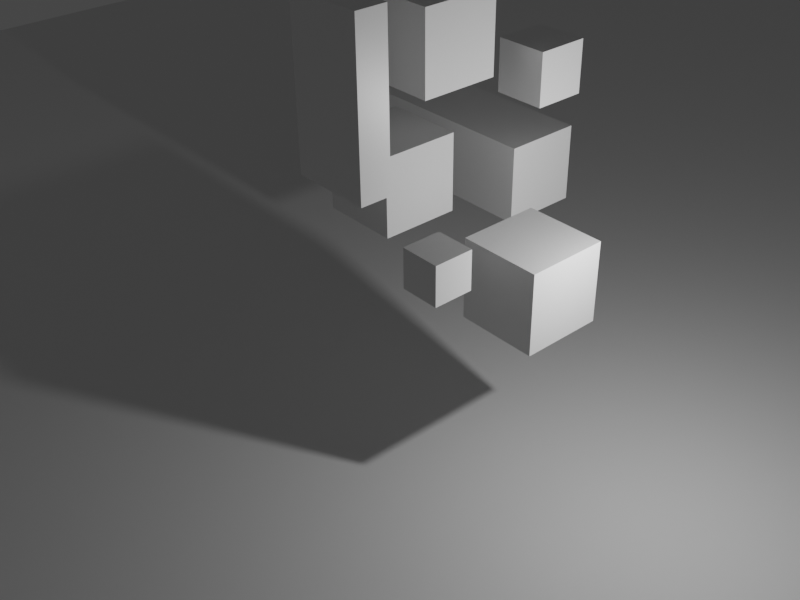 # Source: cube_physics.blend  (saved by Blender 2.83.19; exported with 4.5.12 LTS)
import bpy
from mathutils import Matrix  # noqa: F401  (used for matrix-valued properties, if any)

bpy.ops.wm.read_factory_settings(use_empty=True)
scene = bpy.context.scene
scene.name = 'Scene'

# ---- collections
col_collection = bpy.data.collections.new('Collection'); scene.collection.children.link(col_collection)
col_cubes = bpy.data.collections.new('Cubes'); scene.collection.children.link(col_cubes)

# ---- materials (node trees are filled in below, after node groups)
mat_material = bpy.data.materials.new('Material')
mat_material.alpha_threshold = 0.0
mat_material.use_transparent_shadow = False
mat_material.line_color = (0.0, 0.0, 0.0, 1.0)

# ---- material node trees
mat_material.use_nodes = True; mat_material.node_tree.nodes.clear()
_N = mat_material.node_tree.nodes; _L = mat_material.node_tree.links
n0 = _N.new('ShaderNodeOutputMaterial'); n0.name = 'Material Output'; n0.location = (300, 300)
n1 = _N.new('ShaderNodeBsdfPrincipled'); n1.name = 'Principled BSDF'; n1.location = (10, 300)
n1.distribution = 'GGX'
n1.subsurface_method = 'BURLEY'
n1.inputs[2].default_value = 0.4
n1.inputs[3].default_value = 1.45
n1.inputs[27].default_value = (0.0, 0.0, 0.0, 1.0)
n1.inputs[28].default_value = 1.0
_L.new(n1.outputs[0], n0.inputs[0])
n0.is_active_output = True

# ---- world
world_world = bpy.data.worlds.new('World'); scene.world = world_world
world_world.use_nodes = True; world_world.node_tree.nodes.clear()
_N = world_world.node_tree.nodes; _L = world_world.node_tree.links
n0 = _N.new('ShaderNodeOutputWorld'); n0.name = 'World Output'; n0.location = (300, 300)
n1 = _N.new('ShaderNodeBackground'); n1.name = 'Background'; n1.location = (10, 300)
n1.inputs[0].default_value = (0.05088, 0.05088, 0.05088, 1.0)
_L.new(n1.outputs[0], n0.inputs[0])
n0.is_active_output = True
world_world.color = (0.05088, 0.05088, 0.05088)
world_world.use_sun_shadow = False
world_world.sun_shadow_jitter_overblur = 0.0

# ---- cameras
cam_camera = bpy.data.cameras.new('Camera')
cam_camera.clip_end = 100.0
cam_camera.ortho_scale = 7.314

# ---- lights
light_light = bpy.data.lights.new('Light', 'POINT')
light_light.transmission_factor = 0.0
light_light.energy = 1000.0
light_light.shadow_soft_size = 0.1
light_light.shadow_maximum_resolution = 0.006
light_light.use_absolute_resolution = True

# ---- meshes
me_plane = bpy.data.meshes.new('Plane')
me_plane.from_pydata([(-1.0, -1.0, 0.0), (1.0, -1.0, 0.0), (-1.0, 1.0, 0.0), (1.0, 1.0, 0.0)], [], [(0, 1, 3, 2)])
_uv = me_plane.uv_layers.new(name='UVMap')
_uv.uv.foreach_set('vector', [0.0, 0.0, 1.0, 0.0, 1.0, 1.0, 0.0, 1.0])
me_plane.use_remesh_fix_poles = True
me_plane.use_remesh_preserve_attributes = False
me_plane.use_mirror_vertex_groups = False
me_plane.update()
me_cube = bpy.data.meshes.new('Cube')
me_cube.from_pydata([(1.0, 1.0, 1.0), (1.0, 1.0, -1.0), (1.0, -1.0, 1.0), (1.0, -1.0, -1.0), (-1.0, 1.0, 1.0), (-1.0, 1.0, -1.0), (-1.0, -1.0, 1.0), (-1.0, -1.0, -1.0)], [], [(0, 4, 6, 2), (3, 2, 6, 7), (7, 6, 4, 5), (5, 1, 3, 7), (1, 0, 2, 3), (5, 4, 0, 1)])
_uv = me_cube.uv_layers.new(name='UVMap')
_uv.uv.foreach_set('vector', [0.625, 0.5, 0.875, 0.5, 0.875, 0.75, 0.625, 0.75, 0.375, 0.75, 0.625, 0.75, 0.625, 1.0, 0.375, 1.0, 0.375, 0.0, 0.625, 0.0, 0.625, 0.25, 0.375, 0.25, 0.125, 0.5, 0.375, 0.5, 0.375, 0.75, 0.125, 0.75, 0.375, 0.5, 0.625, 0.5, 0.625, 0.75, 0.375, 0.75, 0.375, 0.25, 0.625, 0.25, 0.625, 0.5, 0.375, 0.5])
me_cube.materials.append(mat_material)
me_cube.use_remesh_preserve_volume = False
me_cube.use_remesh_preserve_attributes = False
me_cube.use_mirror_vertex_groups = False
me_cube.update()
me_cube_003 = bpy.data.meshes.new('Cube.003')
me_cube_003.from_pydata([(1.0, 1.0, 1.0), (1.0, 1.0, -1.0), (1.0, -1.0, 1.0), (1.0, -1.0, -1.0), (-1.0, 1.0, 1.0), (-1.0, 1.0, -1.0), (-1.0, -1.0, 1.0), (-1.0, -1.0, -1.0)], [], [(0, 4, 6, 2), (3, 2, 6, 7), (7, 6, 4, 5), (5, 1, 3, 7), (1, 0, 2, 3), (5, 4, 0, 1)])
_uv = me_cube_003.uv_layers.new(name='UVMap')
_uv.uv.foreach_set('vector', [0.625, 0.5, 0.875, 0.5, 0.875, 0.75, 0.625, 0.75, 0.375, 0.75, 0.625, 0.75, 0.625, 1.0, 0.375, 1.0, 0.375, 0.0, 0.625, 0.0, 0.625, 0.25, 0.375, 0.25, 0.125, 0.5, 0.375, 0.5, 0.375, 0.75, 0.125, 0.75, 0.375, 0.5, 0.625, 0.5, 0.625, 0.75, 0.375, 0.75, 0.375, 0.25, 0.625, 0.25, 0.625, 0.5, 0.375, 0.5])
me_cube_003.materials.append(mat_material)
me_cube_003.use_remesh_preserve_volume = False
me_cube_003.use_remesh_preserve_attributes = False
me_cube_003.use_mirror_vertex_groups = False
me_cube_003.update()
me_cube_004 = bpy.data.meshes.new('Cube.004')
me_cube_004.from_pydata([(1.0, 1.0, 1.0), (1.0, 1.0, -1.0), (1.0, -1.0, 1.0), (1.0, -1.0, -1.0), (-1.0, 1.0, 1.0), (-1.0, 1.0, -1.0), (-1.0, -1.0, 1.0), (-1.0, -1.0, -1.0)], [], [(0, 4, 6, 2), (3, 2, 6, 7), (7, 6, 4, 5), (5, 1, 3, 7), (1, 0, 2, 3), (5, 4, 0, 1)])
_uv = me_cube_004.uv_layers.new(name='UVMap')
_uv.uv.foreach_set('vector', [0.625, 0.5, 0.875, 0.5, 0.875, 0.75, 0.625, 0.75, 0.375, 0.75, 0.625, 0.75, 0.625, 1.0, 0.375, 1.0, 0.375, 0.0, 0.625, 0.0, 0.625, 0.25, 0.375, 0.25, 0.125, 0.5, 0.375, 0.5, 0.375, 0.75, 0.125, 0.75, 0.375, 0.5, 0.625, 0.5, 0.625, 0.75, 0.375, 0.75, 0.375, 0.25, 0.625, 0.25, 0.625, 0.5, 0.375, 0.5])
me_cube_004.materials.append(mat_material)
me_cube_004.use_remesh_preserve_volume = False
me_cube_004.use_remesh_preserve_attributes = False
me_cube_004.use_mirror_vertex_groups = False
me_cube_004.update()
me_cube_005 = bpy.data.meshes.new('Cube.005')
me_cube_005.from_pydata([(1.0, 1.0, 1.0), (1.0, 1.0, -1.0), (1.0, -1.0, 1.0), (1.0, -1.0, -1.0), (-1.0, 1.0, 1.0), (-1.0, 1.0, -1.0), (-1.0, -1.0, 1.0), (-1.0, -1.0, -1.0)], [], [(0, 4, 6, 2), (3, 2, 6, 7), (7, 6, 4, 5), (5, 1, 3, 7), (1, 0, 2, 3), (5, 4, 0, 1)])
_uv = me_cube_005.uv_layers.new(name='UVMap')
_uv.uv.foreach_set('vector', [0.625, 0.5, 0.875, 0.5, 0.875, 0.75, 0.625, 0.75, 0.375, 0.75, 0.625, 0.75, 0.625, 1.0, 0.375, 1.0, 0.375, 0.0, 0.625, 0.0, 0.625, 0.25, 0.375, 0.25, 0.125, 0.5, 0.375, 0.5, 0.375, 0.75, 0.125, 0.75, 0.375, 0.5, 0.625, 0.5, 0.625, 0.75, 0.375, 0.75, 0.375, 0.25, 0.625, 0.25, 0.625, 0.5, 0.375, 0.5])
me_cube_005.materials.append(mat_material)
me_cube_005.use_remesh_preserve_volume = False
me_cube_005.use_remesh_preserve_attributes = False
me_cube_005.use_mirror_vertex_groups = False
me_cube_005.update()
me_cube_006 = bpy.data.meshes.new('Cube.006')
me_cube_006.from_pydata([(1.0, 1.0, 1.0), (1.0, 1.0, -1.0), (1.0, -1.0, 1.0), (1.0, -1.0, -1.0), (-1.0, 1.0, 1.0), (-1.0, 1.0, -1.0), (-1.0, -1.0, 1.0), (-1.0, -1.0, -1.0)], [], [(0, 4, 6, 2), (3, 2, 6, 7), (7, 6, 4, 5), (5, 1, 3, 7), (1, 0, 2, 3), (5, 4, 0, 1)])
_uv = me_cube_006.uv_layers.new(name='UVMap')
_uv.uv.foreach_set('vector', [0.625, 0.5, 0.875, 0.5, 0.875, 0.75, 0.625, 0.75, 0.375, 0.75, 0.625, 0.75, 0.625, 1.0, 0.375, 1.0, 0.375, 0.0, 0.625, 0.0, 0.625, 0.25, 0.375, 0.25, 0.125, 0.5, 0.375, 0.5, 0.375, 0.75, 0.125, 0.75, 0.375, 0.5, 0.625, 0.5, 0.625, 0.75, 0.375, 0.75, 0.375, 0.25, 0.625, 0.25, 0.625, 0.5, 0.375, 0.5])
me_cube_006.materials.append(mat_material)
me_cube_006.use_remesh_preserve_volume = False
me_cube_006.use_remesh_preserve_attributes = False
me_cube_006.use_mirror_vertex_groups = False
me_cube_006.update()
me_cube_007 = bpy.data.meshes.new('Cube.007')
me_cube_007.from_pydata([(1.0, 1.0, 1.0), (1.0, 1.0, -1.0), (1.0, -1.0, 1.0), (1.0, -1.0, -1.0), (-1.0, 1.0, 1.0), (-1.0, 1.0, -1.0), (-1.0, -1.0, 1.0), (-1.0, -1.0, -1.0)], [], [(0, 4, 6, 2), (3, 2, 6, 7), (7, 6, 4, 5), (5, 1, 3, 7), (1, 0, 2, 3), (5, 4, 0, 1)])
_uv = me_cube_007.uv_layers.new(name='UVMap')
_uv.uv.foreach_set('vector', [0.625, 0.5, 0.875, 0.5, 0.875, 0.75, 0.625, 0.75, 0.375, 0.75, 0.625, 0.75, 0.625, 1.0, 0.375, 1.0, 0.375, 0.0, 0.625, 0.0, 0.625, 0.25, 0.375, 0.25, 0.125, 0.5, 0.375, 0.5, 0.375, 0.75, 0.125, 0.75, 0.375, 0.5, 0.625, 0.5, 0.625, 0.75, 0.375, 0.75, 0.375, 0.25, 0.625, 0.25, 0.625, 0.5, 0.375, 0.5])
me_cube_007.materials.append(mat_material)
me_cube_007.use_remesh_preserve_volume = False
me_cube_007.use_remesh_preserve_attributes = False
me_cube_007.use_mirror_vertex_groups = False
me_cube_007.update()
me_cube_008 = bpy.data.meshes.new('Cube.008')
me_cube_008.from_pydata([(1.0, 1.0, 1.0), (1.0, 1.0, -1.0), (1.0, -1.0, 1.0), (1.0, -1.0, -1.0), (-1.0, 1.0, 1.0), (-1.0, 1.0, -1.0), (-1.0, -1.0, 1.0), (-1.0, -1.0, -1.0)], [], [(0, 4, 6, 2), (3, 2, 6, 7), (7, 6, 4, 5), (5, 1, 3, 7), (1, 0, 2, 3), (5, 4, 0, 1)])
_uv = me_cube_008.uv_layers.new(name='UVMap')
_uv.uv.foreach_set('vector', [0.625, 0.5, 0.875, 0.5, 0.875, 0.75, 0.625, 0.75, 0.375, 0.75, 0.625, 0.75, 0.625, 1.0, 0.375, 1.0, 0.375, 0.0, 0.625, 0.0, 0.625, 0.25, 0.375, 0.25, 0.125, 0.5, 0.375, 0.5, 0.375, 0.75, 0.125, 0.75, 0.375, 0.5, 0.625, 0.5, 0.625, 0.75, 0.375, 0.75, 0.375, 0.25, 0.625, 0.25, 0.625, 0.5, 0.375, 0.5])
me_cube_008.materials.append(mat_material)
me_cube_008.use_remesh_preserve_volume = False
me_cube_008.use_remesh_preserve_attributes = False
me_cube_008.use_mirror_vertex_groups = False
me_cube_008.update()

# ---- objects
ob_light = bpy.data.objects.new('Light', light_light)
ob_camera = bpy.data.objects.new('Camera', cam_camera)
ob_plane = bpy.data.objects.new('Plane', me_plane)
ob_cube = bpy.data.objects.new('Cube', me_cube)
ob_cube_001 = bpy.data.objects.new('Cube.001', me_cube_003)
ob_cube_002 = bpy.data.objects.new('Cube.002', me_cube_004)
ob_cube_003 = bpy.data.objects.new('Cube.003', me_cube_005)
ob_cube_004 = bpy.data.objects.new('Cube.004', me_cube_006)
ob_cube_005 = bpy.data.objects.new('Cube.005', me_cube_007)
ob_cube_006 = bpy.data.objects.new('Cube.006', me_cube_008)

# ---- transforms, parenting, visibility, modifiers, constraints
ob_light.location = (4.076, 1.005, 5.904)
ob_light.rotation_euler = (0.6503, 0.05522, 1.866)
ob_light.lock_rotations_4d = False
ob_light.empty_display_type = 'ARROWS'
ob_light.color = (0.0, 0.0, 0.0, 0.0)
ob_light.lineart.crease_threshold = 0.0
ob_camera.location = (14.5, -15.71, 16.75)
ob_camera.rotation_euler = (0.997, 0.01173, 0.8597)
ob_camera.lock_rotations_4d = False
ob_camera.empty_display_type = 'ARROWS'
ob_camera.color = (0.0, 0.0, 0.0, 0.0)
ob_camera.display_type = 'WIRE'
ob_camera.lineart.crease_threshold = 0.0
ob_plane.location = (0.0, 0.0, -2.0)
ob_plane.scale = (40.0, 40.0, 1.0)
ob_plane.lineart.crease_threshold = 0.0
ob_cube.location = (-3.312, -0.7911, 5.298)
ob_cube.lock_rotations_4d = False
ob_cube.empty_display_type = 'ARROWS'
ob_cube.lineart.crease_threshold = 0.0
ob_cube_001.location = (-4.474, 2.907, 4.459)
ob_cube_001.scale = (2.465, 1.0, 1.0)
ob_cube_001.lock_rotations_4d = False
ob_cube_001.empty_display_type = 'ARROWS'
ob_cube_001.lineart.crease_threshold = 0.0
ob_cube_002.location = (0.07716, 0.4152, 3.391)
ob_cube_002.scale = (1.059, 1.059, 1.059)
ob_cube_002.lock_rotations_4d = False
ob_cube_002.empty_display_type = 'ARROWS'
ob_cube_002.lineart.crease_threshold = 0.0
ob_cube_003.location = (-1.622, 2.2, 7.558)
ob_cube_003.scale = (0.6487, 0.6487, 0.6487)
ob_cube_003.lock_rotations_4d = False
ob_cube_003.empty_display_type = 'ARROWS'
ob_cube_003.lineart.crease_threshold = 0.0
ob_cube_004.location = (-1.784, -3.33, 8.356)
ob_cube_004.scale = (1.0, 0.3824, 1.984)
ob_cube_004.lock_rotations_4d = False
ob_cube_004.empty_display_type = 'ARROWS'
ob_cube_004.lineart.crease_threshold = 0.0
ob_cube_005.location = (0.233, -2.595, 4.97)
ob_cube_005.scale = (0.4913, 0.4913, 0.4913)
ob_cube_005.lock_rotations_4d = False
ob_cube_005.empty_display_type = 'ARROWS'
ob_cube_005.lineart.crease_threshold = 0.0
ob_cube_006.location = (-2.708, -0.1927, 8.631)
ob_cube_006.lock_rotations_4d = False
ob_cube_006.empty_display_type = 'ARROWS'
ob_cube_006.lineart.crease_threshold = 0.0

# ---- collection membership
col_collection.objects.link(ob_light)
col_collection.objects.link(ob_camera)
col_collection.objects.link(ob_plane)
col_cubes.objects.link(ob_cube)
col_cubes.objects.link(ob_cube_001)
col_cubes.objects.link(ob_cube_002)
col_cubes.objects.link(ob_cube_003)
col_cubes.objects.link(ob_cube_004)
col_cubes.objects.link(ob_cube_005)
col_cubes.objects.link(ob_cube_006)

# ---- scene / render settings (as saved in the file)
scene.camera = ob_camera
scene.frame_start = 1; scene.frame_end = 250; scene.frame_set(0)
scene.render.engine = 'BLENDER_EEVEE_NEXT'
scene.render.resolution_x = 640
scene.render.resolution_y = 480
scene.render.fps = 60
scene.cycles.use_denoising = False
scene.cycles.samples = 128
scene.cycles.sampling_pattern = 'TABULATED_SOBOL'
scene.cycles.use_adaptive_sampling = False
scene.cycles.use_light_tree = False
scene.view_settings.view_transform = 'Filmic'
bpy.context.view_layer.update()
